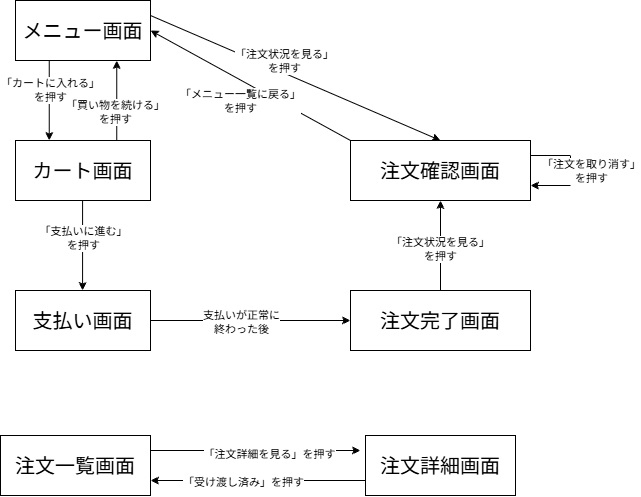

The diagram above was exported from draw.io. Its source (the exported page's mxGraphModel, read from the mxfile embedded in the PNG):
<mxGraphModel dx="774" dy="497" grid="1" gridSize="10" guides="1" tooltips="1" connect="1" arrows="1" fold="1" page="1" pageScale="1" pageWidth="827" pageHeight="1169" math="0" shadow="0">
  <root>
    <mxCell id="0" />
    <mxCell id="1" parent="0" />
    <mxCell id="kH97ZpUdzjsJPsbOHt3s-9" edge="1" parent="1" source="kH97ZpUdzjsJPsbOHt3s-1" style="edgeStyle=orthogonalEdgeStyle;rounded=0;orthogonalLoop=1;jettySize=auto;html=1;exitX=0.25;exitY=1;exitDx=0;exitDy=0;entryX=0.25;entryY=0;entryDx=0;entryDy=0;" target="kH97ZpUdzjsJPsbOHt3s-2">
      <mxGeometry relative="1" as="geometry" />
    </mxCell>
    <mxCell id="kH97ZpUdzjsJPsbOHt3s-10" connectable="0" parent="kH97ZpUdzjsJPsbOHt3s-9" style="edgeLabel;html=1;align=center;verticalAlign=middle;resizable=0;points=[];" value="「カートに入れる」&lt;div&gt;を押す&lt;/div&gt;" vertex="1">
      <mxGeometry relative="1" x="0.0119" y="-1" as="geometry">
        <mxPoint x="2" y="-11" as="offset" />
      </mxGeometry>
    </mxCell>
    <mxCell id="kH97ZpUdzjsJPsbOHt3s-39" edge="1" parent="1" source="kH97ZpUdzjsJPsbOHt3s-1" style="rounded=0;orthogonalLoop=1;jettySize=auto;html=1;exitX=1;exitY=0.25;exitDx=0;exitDy=0;entryX=0.5;entryY=0;entryDx=0;entryDy=0;" target="kH97ZpUdzjsJPsbOHt3s-5">
      <mxGeometry relative="1" as="geometry" />
    </mxCell>
    <mxCell id="kH97ZpUdzjsJPsbOHt3s-40" connectable="0" parent="kH97ZpUdzjsJPsbOHt3s-39" style="edgeLabel;html=1;align=center;verticalAlign=middle;resizable=0;points=[];" value="「注文状況を見る」&lt;div&gt;を押す&lt;/div&gt;" vertex="1">
      <mxGeometry relative="1" x="0.1859" as="geometry">
        <mxPoint x="-38" y="-29" as="offset" />
      </mxGeometry>
    </mxCell>
    <mxCell id="kH97ZpUdzjsJPsbOHt3s-1" parent="1" style="rounded=0;whiteSpace=wrap;html=1;fontSize=20;" value="メニュー画面" vertex="1">
      <mxGeometry height="60" width="135" x="145" y="120" as="geometry" />
    </mxCell>
    <mxCell id="kH97ZpUdzjsJPsbOHt3s-11" edge="1" parent="1" source="kH97ZpUdzjsJPsbOHt3s-2" style="edgeStyle=orthogonalEdgeStyle;rounded=0;orthogonalLoop=1;jettySize=auto;html=1;exitX=0.75;exitY=0;exitDx=0;exitDy=0;entryX=0.75;entryY=1;entryDx=0;entryDy=0;" target="kH97ZpUdzjsJPsbOHt3s-1">
      <mxGeometry relative="1" as="geometry" />
    </mxCell>
    <mxCell id="kH97ZpUdzjsJPsbOHt3s-14" connectable="0" parent="kH97ZpUdzjsJPsbOHt3s-11" style="edgeLabel;html=1;align=center;verticalAlign=middle;resizable=0;points=[];" value="「買い物を続ける」&lt;div&gt;を押す&lt;/div&gt;" vertex="1">
      <mxGeometry relative="1" x="0.0119" y="2" as="geometry">
        <mxPoint y="11" as="offset" />
      </mxGeometry>
    </mxCell>
    <mxCell id="kH97ZpUdzjsJPsbOHt3s-15" edge="1" parent="1" style="edgeStyle=orthogonalEdgeStyle;rounded=0;orthogonalLoop=1;jettySize=auto;html=1;exitX=0.25;exitY=1;exitDx=0;exitDy=0;entryX=0.25;entryY=0;entryDx=0;entryDy=0;">
      <mxGeometry relative="1" as="geometry">
        <mxPoint x="212.07999999999998" y="320" as="sourcePoint" />
        <mxPoint x="212.07999999999998" y="410" as="targetPoint" />
      </mxGeometry>
    </mxCell>
    <mxCell id="kH97ZpUdzjsJPsbOHt3s-16" connectable="0" parent="kH97ZpUdzjsJPsbOHt3s-15" style="edgeLabel;html=1;align=center;verticalAlign=middle;resizable=0;points=[];" value="「支払いに進む」&lt;div&gt;を押す&lt;/div&gt;" vertex="1">
      <mxGeometry relative="1" x="-0.1778" as="geometry">
        <mxPoint as="offset" />
      </mxGeometry>
    </mxCell>
    <mxCell id="kH97ZpUdzjsJPsbOHt3s-2" parent="1" style="rounded=0;whiteSpace=wrap;html=1;fontSize=20;" value="カート画面" vertex="1">
      <mxGeometry height="60" width="135" x="145" y="260" as="geometry" />
    </mxCell>
    <mxCell id="kH97ZpUdzjsJPsbOHt3s-19" edge="1" parent="1" source="kH97ZpUdzjsJPsbOHt3s-3" style="edgeStyle=orthogonalEdgeStyle;rounded=0;orthogonalLoop=1;jettySize=auto;html=1;exitX=1;exitY=0.5;exitDx=0;exitDy=0;entryX=0;entryY=0.5;entryDx=0;entryDy=0;" target="kH97ZpUdzjsJPsbOHt3s-4">
      <mxGeometry relative="1" as="geometry" />
    </mxCell>
    <mxCell id="kH97ZpUdzjsJPsbOHt3s-20" connectable="0" parent="kH97ZpUdzjsJPsbOHt3s-19" style="edgeLabel;html=1;align=center;verticalAlign=middle;resizable=0;points=[];" value="&lt;span style=&quot;background-color: light-dark(#ffffff, var(--ge-dark-color, #121212)); color: light-dark(rgb(0, 0, 0), rgb(255, 255, 255));&quot;&gt;支払いが正常に&lt;/span&gt;&lt;div&gt;&lt;span style=&quot;background-color: light-dark(#ffffff, var(--ge-dark-color, #121212)); color: light-dark(rgb(0, 0, 0), rgb(255, 255, 255));&quot;&gt;終わった後&lt;/span&gt;&lt;/div&gt;" vertex="1">
      <mxGeometry relative="1" x="-0.1009" y="-1" as="geometry">
        <mxPoint as="offset" />
      </mxGeometry>
    </mxCell>
    <mxCell id="kH97ZpUdzjsJPsbOHt3s-3" parent="1" style="rounded=0;whiteSpace=wrap;html=1;fontSize=20;" value="支払い画面" vertex="1">
      <mxGeometry height="60" width="135" x="145" y="410" as="geometry" />
    </mxCell>
    <mxCell id="kH97ZpUdzjsJPsbOHt3s-21" edge="1" parent="1" source="kH97ZpUdzjsJPsbOHt3s-4" style="edgeStyle=orthogonalEdgeStyle;rounded=0;orthogonalLoop=1;jettySize=auto;html=1;exitX=0.5;exitY=0;exitDx=0;exitDy=0;entryX=0.5;entryY=1;entryDx=0;entryDy=0;" target="kH97ZpUdzjsJPsbOHt3s-5">
      <mxGeometry relative="1" as="geometry" />
    </mxCell>
    <mxCell id="kH97ZpUdzjsJPsbOHt3s-22" connectable="0" parent="kH97ZpUdzjsJPsbOHt3s-21" style="edgeLabel;html=1;align=center;verticalAlign=middle;resizable=0;points=[];" value="「注文状況を見る」&lt;div&gt;を押す&lt;/div&gt;" vertex="1">
      <mxGeometry relative="1" x="-0.0593" y="1" as="geometry">
        <mxPoint as="offset" />
      </mxGeometry>
    </mxCell>
    <mxCell id="kH97ZpUdzjsJPsbOHt3s-4" parent="1" style="rounded=0;whiteSpace=wrap;html=1;fontSize=20;" value="注文完了画面" vertex="1">
      <mxGeometry height="60" width="180" x="480" y="410" as="geometry" />
    </mxCell>
    <mxCell id="kH97ZpUdzjsJPsbOHt3s-23" edge="1" parent="1" source="kH97ZpUdzjsJPsbOHt3s-5" style="rounded=0;orthogonalLoop=1;jettySize=auto;html=1;exitX=0;exitY=0;exitDx=0;exitDy=0;entryX=1;entryY=0.5;entryDx=0;entryDy=0;" target="kH97ZpUdzjsJPsbOHt3s-1">
      <mxGeometry relative="1" as="geometry" />
    </mxCell>
    <mxCell id="kH97ZpUdzjsJPsbOHt3s-24" connectable="0" parent="kH97ZpUdzjsJPsbOHt3s-23" style="edgeLabel;html=1;align=center;verticalAlign=middle;resizable=0;points=[];" value="「メニュー一覧に戻る」&lt;div&gt;を押す&lt;/div&gt;" vertex="1">
      <mxGeometry relative="1" x="-0.1247" y="3" as="geometry">
        <mxPoint x="-21" y="6" as="offset" />
      </mxGeometry>
    </mxCell>
    <mxCell id="kH97ZpUdzjsJPsbOHt3s-5" parent="1" style="rounded=0;whiteSpace=wrap;html=1;fontSize=20;" value="注文確認画面" vertex="1">
      <mxGeometry height="60" width="180" x="480" y="260" as="geometry" />
    </mxCell>
    <mxCell id="kH97ZpUdzjsJPsbOHt3s-43" edge="1" parent="1" source="kH97ZpUdzjsJPsbOHt3s-6" style="edgeStyle=orthogonalEdgeStyle;rounded=0;orthogonalLoop=1;jettySize=auto;html=1;exitX=0;exitY=0.75;exitDx=0;exitDy=0;entryX=1;entryY=0.75;entryDx=0;entryDy=0;" target="kH97ZpUdzjsJPsbOHt3s-7">
      <mxGeometry relative="1" as="geometry" />
    </mxCell>
    <mxCell id="kH97ZpUdzjsJPsbOHt3s-44" connectable="0" parent="kH97ZpUdzjsJPsbOHt3s-43" style="edgeLabel;html=1;align=center;verticalAlign=middle;resizable=0;points=[];" value="「受け渡し済み」を押す" vertex="1">
      <mxGeometry relative="1" x="0.1442" y="1" as="geometry">
        <mxPoint as="offset" />
      </mxGeometry>
    </mxCell>
    <mxCell id="kH97ZpUdzjsJPsbOHt3s-6" parent="1" style="rounded=0;whiteSpace=wrap;html=1;fontSize=20;" value="注文詳細画面" vertex="1">
      <mxGeometry height="60" width="150" x="495" y="555" as="geometry" />
    </mxCell>
    <mxCell id="kH97ZpUdzjsJPsbOHt3s-41" edge="1" parent="1" source="kH97ZpUdzjsJPsbOHt3s-7" style="edgeStyle=orthogonalEdgeStyle;rounded=0;orthogonalLoop=1;jettySize=auto;html=1;exitX=1;exitY=0.25;exitDx=0;exitDy=0;">
      <mxGeometry relative="1" as="geometry">
        <mxPoint x="490" y="570" as="targetPoint" />
      </mxGeometry>
    </mxCell>
    <mxCell id="kH97ZpUdzjsJPsbOHt3s-42" connectable="0" parent="kH97ZpUdzjsJPsbOHt3s-41" style="edgeLabel;html=1;align=center;verticalAlign=middle;resizable=0;points=[];" value="「注文詳細を見る」を押す" vertex="1">
      <mxGeometry relative="1" x="0.1238" y="-3" as="geometry">
        <mxPoint as="offset" />
      </mxGeometry>
    </mxCell>
    <mxCell id="kH97ZpUdzjsJPsbOHt3s-7" parent="1" style="rounded=0;whiteSpace=wrap;html=1;fontSize=20;" value="注文一覧画面" vertex="1">
      <mxGeometry height="60" width="150" x="130" y="555" as="geometry" />
    </mxCell>
    <mxCell id="kH97ZpUdzjsJPsbOHt3s-36" edge="1" parent="1" source="kH97ZpUdzjsJPsbOHt3s-5" style="rounded=0;orthogonalLoop=1;jettySize=auto;html=1;exitX=1;exitY=0.25;exitDx=0;exitDy=0;entryX=1;entryY=0.75;entryDx=0;entryDy=0;edgeStyle=orthogonalEdgeStyle;innerLoopWaypoints=1;" target="kH97ZpUdzjsJPsbOHt3s-5">
      <mxGeometry relative="1" as="geometry">
        <Array as="points">
          <mxPoint x="700" y="275" />
          <mxPoint x="700" y="305" />
        </Array>
      </mxGeometry>
    </mxCell>
    <mxCell id="kH97ZpUdzjsJPsbOHt3s-38" connectable="0" parent="kH97ZpUdzjsJPsbOHt3s-36" style="edgeLabel;html=1;align=center;verticalAlign=middle;resizable=0;points=[];" value="「注文を取り消す」&lt;div&gt;を押す&lt;/div&gt;" vertex="1">
      <mxGeometry relative="1" x="0.1016" as="geometry">
        <mxPoint x="20" y="-6" as="offset" />
      </mxGeometry>
    </mxCell>
  </root>
</mxGraphModel>